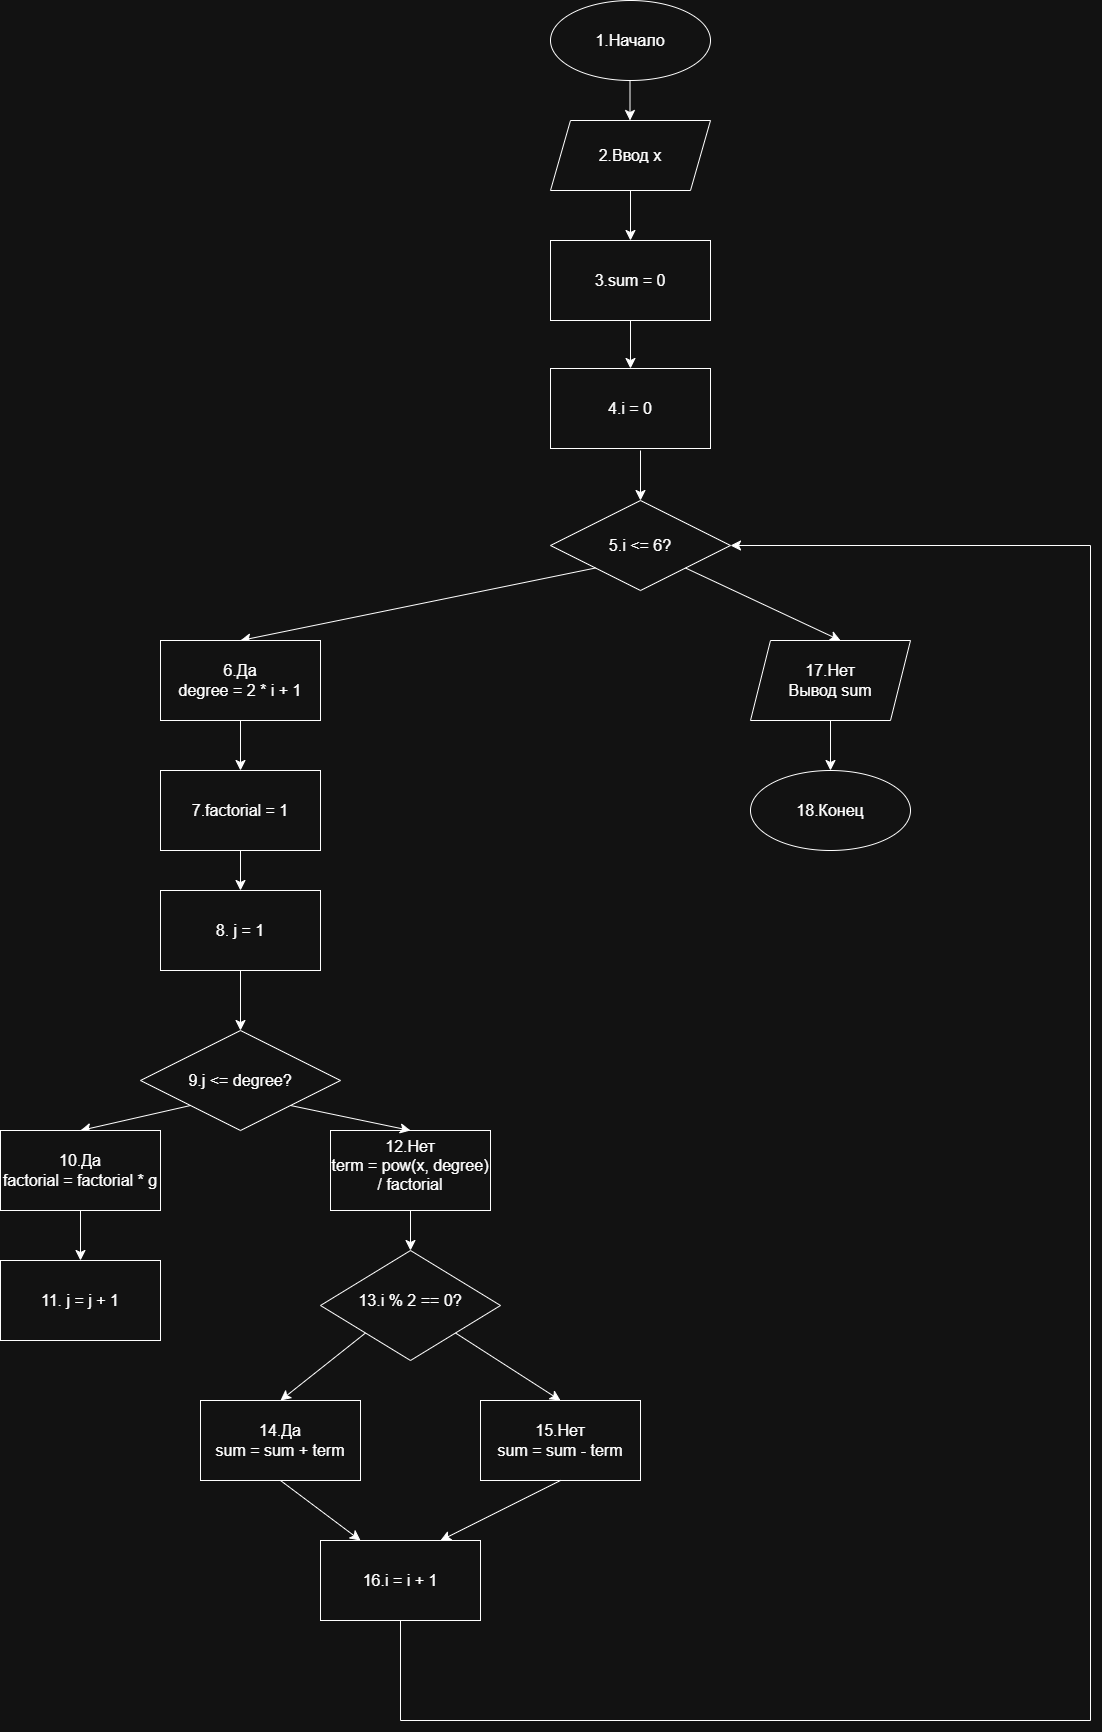

The diagram above was exported from draw.io. Its source (the exported page's mxGraphModel, read from the mxfile embedded in the PNG):
<mxGraphModel dx="2260" dy="588" grid="1" gridSize="10" guides="1" tooltips="1" connect="1" arrows="1" fold="1" page="1" pageScale="1" pageWidth="827" pageHeight="1169" math="0" shadow="0">
  <root>
    <mxCell id="0" />
    <mxCell id="1" parent="0" />
    <mxCell id="XD32MKg-5lc_dnAw509u-3" edge="1" parent="1" style="edgeStyle=none;orthogonalLoop=1;jettySize=auto;html=1;rounded=0;fontSize=12;startSize=8;endSize=8;curved=1;" value="">
      <mxGeometry relative="1" width="140" as="geometry">
        <Array as="points" />
        <mxPoint x="389.5" y="110" as="sourcePoint" />
        <mxPoint x="389.5" y="160" as="targetPoint" />
      </mxGeometry>
    </mxCell>
    <mxCell id="XD32MKg-5lc_dnAw509u-1" parent="1" style="ellipse;whiteSpace=wrap;html=1;shapeInside=1;" value="" vertex="1">
      <mxGeometry height="80" width="160" x="310" y="40" as="geometry" />
    </mxCell>
    <mxCell id="XD32MKg-5lc_dnAw509u-2" parent="1" style="text;html=1;whiteSpace=wrap;strokeColor=none;fillColor=none;align=center;verticalAlign=middle;rounded=0;fontSize=16;" value="1.Начало" vertex="1">
      <mxGeometry height="30" width="60" x="360" y="65" as="geometry" />
    </mxCell>
    <mxCell id="n6Ia5xtsKnAKzK-wtvwt-2" parent="1" style="shape=parallelogram;perimeter=parallelogramPerimeter;whiteSpace=wrap;html=1;shapeInside=1;fixedSize=1;" value="" vertex="1">
      <mxGeometry height="70" width="160" x="310" y="160" as="geometry" />
    </mxCell>
    <mxCell id="n6Ia5xtsKnAKzK-wtvwt-3" parent="1" style="text;html=1;whiteSpace=wrap;strokeColor=none;fillColor=none;align=center;verticalAlign=middle;rounded=0;fontSize=16;" value="2.Ввод x" vertex="1">
      <mxGeometry height="30" width="110" x="335" y="180" as="geometry" />
    </mxCell>
    <mxCell id="n6Ia5xtsKnAKzK-wtvwt-4" edge="1" parent="1" source="n6Ia5xtsKnAKzK-wtvwt-2" style="edgeStyle=none;orthogonalLoop=1;jettySize=auto;html=1;rounded=0;fontSize=12;defaultLabelBackgroundColor=page;startSize=8;endSize=8;curved=1;exitX=0.5;exitY=1;exitDx=0;exitDy=0;" value="">
      <mxGeometry relative="1" width="140" as="geometry">
        <Array as="points" />
        <mxPoint x="250" y="120" as="sourcePoint" />
        <mxPoint x="390" y="280" as="targetPoint" />
      </mxGeometry>
    </mxCell>
    <mxCell id="n6Ia5xtsKnAKzK-wtvwt-5" parent="1" style="rhombus;whiteSpace=wrap;html=1;shapeInside=1;" value="" vertex="1">
      <mxGeometry height="90" width="180" x="310" y="540" as="geometry" />
    </mxCell>
    <mxCell id="n6Ia5xtsKnAKzK-wtvwt-7" edge="1" parent="1" source="n6Ia5xtsKnAKzK-wtvwt-5" style="edgeStyle=none;orthogonalLoop=1;jettySize=auto;html=1;rounded=0;fontSize=12;defaultLabelBackgroundColor=page;startSize=8;endSize=8;curved=1;exitX=0;exitY=1;exitDx=0;exitDy=0;entryX=0.5;entryY=0;entryDx=0;entryDy=0;" target="n6Ia5xtsKnAKzK-wtvwt-66" value="">
      <mxGeometry relative="1" width="140" as="geometry">
        <Array as="points" />
        <mxPoint x="240" y="300" as="sourcePoint" />
        <mxPoint x="10" y="680" as="targetPoint" />
      </mxGeometry>
    </mxCell>
    <mxCell id="n6Ia5xtsKnAKzK-wtvwt-24" edge="1" parent="1" source="n6Ia5xtsKnAKzK-wtvwt-69" style="edgeStyle=none;orthogonalLoop=1;jettySize=auto;html=1;rounded=0;fontSize=12;defaultLabelBackgroundColor=page;startSize=8;endSize=8;curved=1;exitX=0.5;exitY=1;exitDx=0;exitDy=0;" value="">
      <mxGeometry relative="1" width="140" as="geometry">
        <Array as="points" />
        <mxPoint x="40" y="980" as="sourcePoint" />
        <mxPoint y="930" as="targetPoint" />
      </mxGeometry>
    </mxCell>
    <mxCell id="n6Ia5xtsKnAKzK-wtvwt-25" parent="1" style="rounded=0;whiteSpace=wrap;html=1;" value="" vertex="1">
      <mxGeometry height="80" width="160" x="-80" y="930" as="geometry" />
    </mxCell>
    <mxCell id="n6Ia5xtsKnAKzK-wtvwt-26" parent="1" style="text;html=1;whiteSpace=wrap;strokeColor=none;fillColor=none;align=center;verticalAlign=middle;rounded=0;fontSize=16;" value="8. j = 1" vertex="1">
      <mxGeometry height="30" width="100" x="-50" y="955" as="geometry" />
    </mxCell>
    <mxCell id="n6Ia5xtsKnAKzK-wtvwt-27" edge="1" parent="1" source="n6Ia5xtsKnAKzK-wtvwt-25" style="edgeStyle=none;orthogonalLoop=1;jettySize=auto;html=1;rounded=0;fontSize=12;defaultLabelBackgroundColor=page;startSize=8;endSize=8;curved=1;exitX=0.5;exitY=1;exitDx=0;exitDy=0;entryX=0.5;entryY=0;entryDx=0;entryDy=0;" target="n6Ia5xtsKnAKzK-wtvwt-28" value="">
      <mxGeometry relative="1" width="140" as="geometry">
        <Array as="points" />
        <mxPoint x="-210" y="1020" as="sourcePoint" />
        <mxPoint x="160" y="1160" as="targetPoint" />
      </mxGeometry>
    </mxCell>
    <mxCell id="n6Ia5xtsKnAKzK-wtvwt-28" parent="1" style="rhombus;whiteSpace=wrap;html=1;shapeInside=1;" value="" vertex="1">
      <mxGeometry height="100" width="200" x="-100" y="1070" as="geometry" />
    </mxCell>
    <mxCell id="n6Ia5xtsKnAKzK-wtvwt-59" parent="1" style="rounded=0;whiteSpace=wrap;html=1;" value="" vertex="1">
      <mxGeometry height="80" width="160" x="310" y="280" as="geometry" />
    </mxCell>
    <mxCell id="n6Ia5xtsKnAKzK-wtvwt-60" parent="1" style="text;html=1;whiteSpace=wrap;strokeColor=none;fillColor=none;align=center;verticalAlign=middle;rounded=0;fontSize=16;" value="3.sum = 0" vertex="1">
      <mxGeometry height="30" width="110" x="335" y="305" as="geometry" />
    </mxCell>
    <mxCell id="n6Ia5xtsKnAKzK-wtvwt-61" edge="1" parent="1" source="n6Ia5xtsKnAKzK-wtvwt-59" style="edgeStyle=none;orthogonalLoop=1;jettySize=auto;html=1;rounded=0;fontSize=12;defaultLabelBackgroundColor=page;startSize=8;endSize=8;curved=1;exitX=0.5;exitY=1;exitDx=0;exitDy=0;" target="n6Ia5xtsKnAKzK-wtvwt-62" value="">
      <mxGeometry relative="1" width="140" as="geometry">
        <Array as="points" />
        <mxPoint x="340" y="310" as="sourcePoint" />
        <mxPoint x="390" y="410" as="targetPoint" />
      </mxGeometry>
    </mxCell>
    <mxCell id="n6Ia5xtsKnAKzK-wtvwt-62" parent="1" style="rounded=0;whiteSpace=wrap;html=1;" value="" vertex="1">
      <mxGeometry height="80" width="160" x="310" y="408" as="geometry" />
    </mxCell>
    <mxCell id="n6Ia5xtsKnAKzK-wtvwt-63" parent="1" style="text;html=1;whiteSpace=wrap;strokeColor=none;fillColor=none;align=center;verticalAlign=middle;rounded=0;fontSize=16;" value="4.i = 0" vertex="1">
      <mxGeometry height="30" width="60" x="360" y="433" as="geometry" />
    </mxCell>
    <mxCell id="n6Ia5xtsKnAKzK-wtvwt-64" edge="1" parent="1" style="edgeStyle=none;orthogonalLoop=1;jettySize=auto;html=1;rounded=0;fontSize=12;defaultLabelBackgroundColor=page;startSize=8;endSize=8;curved=1;entryX=0.5;entryY=0;entryDx=0;entryDy=0;" target="n6Ia5xtsKnAKzK-wtvwt-5" value="">
      <mxGeometry relative="1" width="140" as="geometry">
        <Array as="points" />
        <mxPoint x="400" y="490" as="sourcePoint" />
        <mxPoint x="490" y="610" as="targetPoint" />
      </mxGeometry>
    </mxCell>
    <mxCell id="n6Ia5xtsKnAKzK-wtvwt-65" parent="1" style="text;html=1;whiteSpace=wrap;strokeColor=none;fillColor=none;align=center;verticalAlign=middle;rounded=0;fontSize=16;" value="5.i &amp;lt;= 6?" vertex="1">
      <mxGeometry height="30" width="90" x="355" y="570" as="geometry" />
    </mxCell>
    <mxCell id="n6Ia5xtsKnAKzK-wtvwt-66" parent="1" style="rounded=0;whiteSpace=wrap;html=1;" value="" vertex="1">
      <mxGeometry height="80" width="160" x="-80" y="680" as="geometry" />
    </mxCell>
    <mxCell id="n6Ia5xtsKnAKzK-wtvwt-67" parent="1" style="text;html=1;whiteSpace=wrap;strokeColor=none;fillColor=none;align=center;verticalAlign=middle;rounded=0;fontSize=16;" value="6.Да&lt;div&gt;degree = 2 * i + 1&lt;/div&gt;" vertex="1">
      <mxGeometry height="30" width="130" x="-65" y="705" as="geometry" />
    </mxCell>
    <mxCell id="n6Ia5xtsKnAKzK-wtvwt-68" edge="1" parent="1" source="n6Ia5xtsKnAKzK-wtvwt-66" style="edgeStyle=none;orthogonalLoop=1;jettySize=auto;html=1;rounded=0;fontSize=12;defaultLabelBackgroundColor=page;startSize=8;endSize=8;curved=1;exitX=0.5;exitY=1;exitDx=0;exitDy=0;" value="">
      <mxGeometry relative="1" width="140" as="geometry">
        <Array as="points" />
        <mxPoint x="220" y="680" as="sourcePoint" />
        <mxPoint y="810" as="targetPoint" />
      </mxGeometry>
    </mxCell>
    <mxCell id="n6Ia5xtsKnAKzK-wtvwt-69" parent="1" style="rounded=0;whiteSpace=wrap;html=1;" value="" vertex="1">
      <mxGeometry height="80" width="160" x="-80" y="810" as="geometry" />
    </mxCell>
    <mxCell id="n6Ia5xtsKnAKzK-wtvwt-70" parent="1" style="text;html=1;whiteSpace=wrap;strokeColor=none;fillColor=none;align=center;verticalAlign=middle;rounded=0;fontSize=16;" value="7.factorial = 1" vertex="1">
      <mxGeometry height="30" width="100" x="-50" y="835" as="geometry" />
    </mxCell>
    <mxCell id="n6Ia5xtsKnAKzK-wtvwt-72" parent="1" style="text;html=1;whiteSpace=wrap;strokeColor=none;fillColor=none;align=center;verticalAlign=middle;rounded=0;fontSize=16;" value="9.j &amp;lt;= degree?" vertex="1">
      <mxGeometry height="30" width="130" x="-65" y="1105" as="geometry" />
    </mxCell>
    <mxCell id="n6Ia5xtsKnAKzK-wtvwt-73" edge="1" parent="1" source="n6Ia5xtsKnAKzK-wtvwt-28" style="edgeStyle=none;orthogonalLoop=1;jettySize=auto;html=1;rounded=0;fontSize=12;defaultLabelBackgroundColor=page;startSize=8;endSize=8;curved=1;exitX=0;exitY=1;exitDx=0;exitDy=0;" value="">
      <mxGeometry relative="1" width="140" as="geometry">
        <Array as="points" />
        <mxPoint x="230" y="1080" as="sourcePoint" />
        <mxPoint x="-160" y="1170" as="targetPoint" />
      </mxGeometry>
    </mxCell>
    <mxCell id="n6Ia5xtsKnAKzK-wtvwt-74" parent="1" style="whiteSpace=wrap;html=1;" value="" vertex="1">
      <mxGeometry height="80" width="160" x="-240" y="1170" as="geometry" />
    </mxCell>
    <mxCell id="n6Ia5xtsKnAKzK-wtvwt-75" parent="1" style="text;html=1;whiteSpace=wrap;strokeColor=none;fillColor=none;align=center;verticalAlign=middle;rounded=0;fontSize=16;" value="10.Да&lt;div&gt;factorial = factorial * g&lt;/div&gt;" vertex="1">
      <mxGeometry height="30" width="160" x="-240" y="1195" as="geometry" />
    </mxCell>
    <mxCell id="n6Ia5xtsKnAKzK-wtvwt-78" edge="1" parent="1" source="n6Ia5xtsKnAKzK-wtvwt-74" style="edgeStyle=none;orthogonalLoop=1;jettySize=auto;html=1;rounded=0;fontSize=12;defaultLabelBackgroundColor=page;startSize=8;endSize=8;curved=1;exitX=0.5;exitY=1;exitDx=0;exitDy=0;" value="">
      <mxGeometry relative="1" width="140" as="geometry">
        <Array as="points" />
        <mxPoint x="120" y="1040" as="sourcePoint" />
        <mxPoint x="-160" y="1300" as="targetPoint" />
      </mxGeometry>
    </mxCell>
    <mxCell id="n6Ia5xtsKnAKzK-wtvwt-79" parent="1" style="rounded=0;whiteSpace=wrap;html=1;" value="" vertex="1">
      <mxGeometry height="80" width="160" x="-240" y="1300" as="geometry" />
    </mxCell>
    <mxCell id="n6Ia5xtsKnAKzK-wtvwt-80" parent="1" style="text;html=1;whiteSpace=wrap;strokeColor=none;fillColor=none;align=center;verticalAlign=middle;rounded=0;fontSize=16;" value="11. j = j + 1" vertex="1">
      <mxGeometry height="30" width="90" x="-205" y="1325" as="geometry" />
    </mxCell>
    <mxCell id="n6Ia5xtsKnAKzK-wtvwt-82" parent="1" style="rounded=0;whiteSpace=wrap;html=1;" value="" vertex="1">
      <mxGeometry height="80" width="160" x="90" y="1170" as="geometry" />
    </mxCell>
    <mxCell id="n6Ia5xtsKnAKzK-wtvwt-83" parent="1" style="text;html=1;whiteSpace=wrap;strokeColor=none;fillColor=none;align=center;verticalAlign=middle;rounded=0;fontSize=16;" value="12.Нет&lt;div&gt;term = pow(x, degree) / factorial&lt;/div&gt;" vertex="1">
      <mxGeometry height="30" width="160" x="90" y="1190" as="geometry" />
    </mxCell>
    <mxCell id="n6Ia5xtsKnAKzK-wtvwt-85" parent="1" style="rhombus;whiteSpace=wrap;html=1;shapeInside=1;" value="" vertex="1">
      <mxGeometry height="110" width="180" x="80" y="1290" as="geometry" />
    </mxCell>
    <mxCell id="n6Ia5xtsKnAKzK-wtvwt-86" parent="1" style="text;html=1;whiteSpace=wrap;strokeColor=none;fillColor=none;align=center;verticalAlign=middle;rounded=0;fontSize=16;" value="13.i % 2 == 0?" vertex="1">
      <mxGeometry height="30" width="120" x="110" y="1325" as="geometry" />
    </mxCell>
    <mxCell id="n6Ia5xtsKnAKzK-wtvwt-89" parent="1" style="rounded=0;whiteSpace=wrap;html=1;" value="" vertex="1">
      <mxGeometry height="80" width="160" x="-40" y="1440" as="geometry" />
    </mxCell>
    <mxCell id="n6Ia5xtsKnAKzK-wtvwt-90" parent="1" style="rounded=0;whiteSpace=wrap;html=1;" value="" vertex="1">
      <mxGeometry height="80" width="160" x="240" y="1440" as="geometry" />
    </mxCell>
    <mxCell id="n6Ia5xtsKnAKzK-wtvwt-91" parent="1" style="text;html=1;whiteSpace=wrap;strokeColor=none;fillColor=none;align=center;verticalAlign=middle;rounded=0;fontSize=16;" value="14.Да&lt;div&gt;sum = sum + term&lt;/div&gt;" vertex="1">
      <mxGeometry height="30" width="140" x="-30" y="1465" as="geometry" />
    </mxCell>
    <mxCell id="n6Ia5xtsKnAKzK-wtvwt-92" parent="1" style="text;html=1;whiteSpace=wrap;strokeColor=none;fillColor=none;align=center;verticalAlign=middle;rounded=0;fontSize=16;" value="15.Нет&lt;div&gt;sum = sum - term&lt;/div&gt;" vertex="1">
      <mxGeometry height="30" width="140" x="250" y="1465" as="geometry" />
    </mxCell>
    <mxCell id="n6Ia5xtsKnAKzK-wtvwt-93" parent="1" style="rounded=0;whiteSpace=wrap;html=1;" value="" vertex="1">
      <mxGeometry height="80" width="160" x="80" y="1580" as="geometry" />
    </mxCell>
    <mxCell id="n6Ia5xtsKnAKzK-wtvwt-94" parent="1" style="text;html=1;whiteSpace=wrap;strokeColor=none;fillColor=none;align=center;verticalAlign=middle;rounded=0;fontSize=16;" value="16.i = i + 1" vertex="1">
      <mxGeometry height="30" width="80" x="120" y="1605" as="geometry" />
    </mxCell>
    <mxCell id="n6Ia5xtsKnAKzK-wtvwt-95" edge="1" parent="1" source="n6Ia5xtsKnAKzK-wtvwt-89" style="edgeStyle=none;orthogonalLoop=1;jettySize=auto;html=1;rounded=0;fontSize=12;defaultLabelBackgroundColor=page;startSize=8;endSize=8;curved=1;exitX=0.5;exitY=1;exitDx=0;exitDy=0;entryX=0.25;entryY=0;entryDx=0;entryDy=0;" target="n6Ia5xtsKnAKzK-wtvwt-93" value="">
      <mxGeometry relative="1" width="140" as="geometry">
        <Array as="points" />
        <mxPoint x="760" y="1120" as="sourcePoint" />
        <mxPoint x="900" y="1120" as="targetPoint" />
      </mxGeometry>
    </mxCell>
    <mxCell id="n6Ia5xtsKnAKzK-wtvwt-97" edge="1" parent="1" source="n6Ia5xtsKnAKzK-wtvwt-90" style="edgeStyle=none;orthogonalLoop=1;jettySize=auto;html=1;rounded=0;fontSize=12;defaultLabelBackgroundColor=page;startSize=8;endSize=8;curved=1;exitX=0.5;exitY=1;exitDx=0;exitDy=0;entryX=0.75;entryY=0;entryDx=0;entryDy=0;" target="n6Ia5xtsKnAKzK-wtvwt-93" value="">
      <mxGeometry relative="1" width="140" as="geometry">
        <Array as="points" />
        <mxPoint x="660" y="1090" as="sourcePoint" />
        <mxPoint x="800" y="1090" as="targetPoint" />
      </mxGeometry>
    </mxCell>
    <mxCell id="n6Ia5xtsKnAKzK-wtvwt-99" edge="1" parent="1" source="n6Ia5xtsKnAKzK-wtvwt-82" style="edgeStyle=none;orthogonalLoop=1;jettySize=auto;html=1;rounded=0;fontSize=12;defaultLabelBackgroundColor=page;startSize=8;endSize=8;curved=1;exitX=0.5;exitY=1;exitDx=0;exitDy=0;entryX=0.5;entryY=0;entryDx=0;entryDy=0;" target="n6Ia5xtsKnAKzK-wtvwt-85" value="">
      <mxGeometry relative="1" width="140" as="geometry">
        <Array as="points" />
        <mxPoint x="170" y="1260" as="sourcePoint" />
        <mxPoint x="310" y="1260" as="targetPoint" />
      </mxGeometry>
    </mxCell>
    <mxCell id="n6Ia5xtsKnAKzK-wtvwt-100" edge="1" parent="1" source="n6Ia5xtsKnAKzK-wtvwt-28" style="edgeStyle=none;orthogonalLoop=1;jettySize=auto;html=1;rounded=0;fontSize=12;defaultLabelBackgroundColor=page;startSize=8;endSize=8;curved=1;exitX=1;exitY=1;exitDx=0;exitDy=0;entryX=0.5;entryY=0;entryDx=0;entryDy=0;" target="n6Ia5xtsKnAKzK-wtvwt-82" value="">
      <mxGeometry relative="1" width="140" as="geometry">
        <Array as="points" />
        <mxPoint x="170" y="1260" as="sourcePoint" />
        <mxPoint x="310" y="1260" as="targetPoint" />
      </mxGeometry>
    </mxCell>
    <mxCell id="n6Ia5xtsKnAKzK-wtvwt-101" edge="1" parent="1" source="n6Ia5xtsKnAKzK-wtvwt-85" style="edgeStyle=none;orthogonalLoop=1;jettySize=auto;html=1;rounded=0;fontSize=12;defaultLabelBackgroundColor=page;startSize=8;endSize=8;curved=1;exitX=1;exitY=1;exitDx=0;exitDy=0;entryX=0.5;entryY=0;entryDx=0;entryDy=0;" target="n6Ia5xtsKnAKzK-wtvwt-90" value="">
      <mxGeometry relative="1" width="140" as="geometry">
        <Array as="points" />
        <mxPoint x="240" y="1400" as="sourcePoint" />
        <mxPoint x="380" y="1400" as="targetPoint" />
      </mxGeometry>
    </mxCell>
    <mxCell id="n6Ia5xtsKnAKzK-wtvwt-102" edge="1" parent="1" source="n6Ia5xtsKnAKzK-wtvwt-85" style="edgeStyle=none;orthogonalLoop=1;jettySize=auto;html=1;rounded=0;fontSize=12;defaultLabelBackgroundColor=page;startSize=8;endSize=8;curved=1;exitX=0;exitY=1;exitDx=0;exitDy=0;entryX=0.5;entryY=0;entryDx=0;entryDy=0;" target="n6Ia5xtsKnAKzK-wtvwt-89" value="">
      <mxGeometry relative="1" width="140" as="geometry">
        <Array as="points" />
        <mxPoint x="-80" y="1410" as="sourcePoint" />
        <mxPoint x="60" y="1410" as="targetPoint" />
      </mxGeometry>
    </mxCell>
    <mxCell id="n6Ia5xtsKnAKzK-wtvwt-103" edge="1" parent="1" source="n6Ia5xtsKnAKzK-wtvwt-5" style="edgeStyle=none;orthogonalLoop=1;jettySize=auto;html=1;rounded=0;fontSize=12;defaultLabelBackgroundColor=page;startSize=8;endSize=8;curved=1;exitX=1;exitY=1;exitDx=0;exitDy=0;" value="">
      <mxGeometry relative="1" width="140" as="geometry">
        <Array as="points" />
        <mxPoint x="120" y="670" as="sourcePoint" />
        <mxPoint x="600" y="680" as="targetPoint" />
      </mxGeometry>
    </mxCell>
    <mxCell id="n6Ia5xtsKnAKzK-wtvwt-104" parent="1" style="shape=parallelogram;perimeter=parallelogramPerimeter;whiteSpace=wrap;html=1;shapeInside=1;fixedSize=1;" value="" vertex="1">
      <mxGeometry height="80" width="160" x="510" y="680" as="geometry" />
    </mxCell>
    <mxCell id="n6Ia5xtsKnAKzK-wtvwt-105" parent="1" style="text;html=1;whiteSpace=wrap;strokeColor=none;fillColor=none;align=center;verticalAlign=middle;rounded=0;fontSize=16;" value="17.Нет&lt;div&gt;Вывод sum&lt;/div&gt;" vertex="1">
      <mxGeometry height="30" width="100" x="540" y="705" as="geometry" />
    </mxCell>
    <mxCell id="n6Ia5xtsKnAKzK-wtvwt-106" edge="1" parent="1" source="n6Ia5xtsKnAKzK-wtvwt-104" style="edgeStyle=none;orthogonalLoop=1;jettySize=auto;html=1;rounded=0;fontSize=12;defaultLabelBackgroundColor=page;startSize=8;endSize=8;curved=1;exitX=0.5;exitY=1;exitDx=0;exitDy=0;" value="">
      <mxGeometry relative="1" width="140" as="geometry">
        <Array as="points" />
        <mxPoint x="120" y="650" as="sourcePoint" />
        <mxPoint x="590" y="810" as="targetPoint" />
      </mxGeometry>
    </mxCell>
    <mxCell id="n6Ia5xtsKnAKzK-wtvwt-107" parent="1" style="ellipse;whiteSpace=wrap;html=1;shapeInside=1;" value="" vertex="1">
      <mxGeometry height="80" width="160" x="510" y="810" as="geometry" />
    </mxCell>
    <mxCell id="n6Ia5xtsKnAKzK-wtvwt-108" parent="1" style="text;html=1;whiteSpace=wrap;strokeColor=none;fillColor=none;align=center;verticalAlign=middle;rounded=0;fontSize=16;" value="18.Конец" vertex="1">
      <mxGeometry height="30" width="60" x="560" y="835" as="geometry" />
    </mxCell>
    <mxCell id="n6Ia5xtsKnAKzK-wtvwt-109" edge="1" parent="1" source="n6Ia5xtsKnAKzK-wtvwt-93" style="edgeStyle=segmentEdgeStyle;endArrow=classic;html=1;curved=0;rounded=0;endSize=8;startSize=8;sourcePerimeterSpacing=0;targetPerimeterSpacing=0;fontSize=12;defaultLabelBackgroundColor=page;entryX=1;entryY=0.5;entryDx=0;entryDy=0;exitX=1;exitY=1;exitDx=0;exitDy=0;" target="n6Ia5xtsKnAKzK-wtvwt-5" value="">
      <mxGeometry relative="1" width="140" x="-0.121" as="geometry">
        <Array as="points">
          <mxPoint x="160" y="1660" />
          <mxPoint x="160" y="1760" />
          <mxPoint x="850" y="1760" />
          <mxPoint x="850" y="585" />
        </Array>
        <mxPoint x="240" y="1670" as="sourcePoint" />
        <mxPoint x="535" y="575" as="targetPoint" />
      </mxGeometry>
    </mxCell>
  </root>
</mxGraphModel>